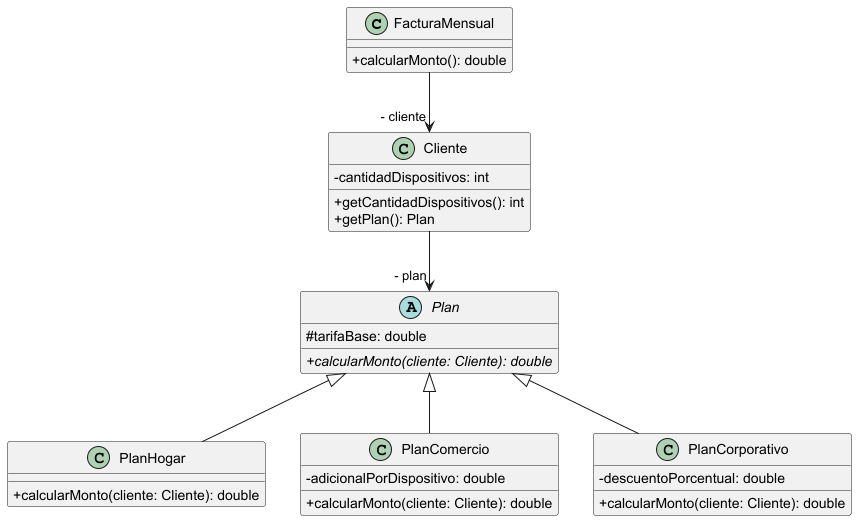

The diagram above was rendered by PlantUML. Its source (embedded in the PNG):
@startuml
skinparam classAttributeIconSize 0

class FacturaMensual {
    + calcularMonto(): double
}

class Cliente {
    - cantidadDispositivos: int
    + getCantidadDispositivos(): int
    + getPlan(): Plan
}

abstract class Plan {
    # tarifaBase: double
    + {abstract} calcularMonto(cliente: Cliente): double
}

class PlanHogar {
    + calcularMonto(cliente: Cliente): double
}

class PlanComercio {
    - adicionalPorDispositivo: double
    + calcularMonto(cliente: Cliente): double
}

class PlanCorporativo {
    - descuentoPorcentual: double
    + calcularMonto(cliente: Cliente): double
}

FacturaMensual --> "- cliente" Cliente
Cliente --> "- plan" Plan

Plan <|-- PlanHogar
Plan <|-- PlanComercio
Plan <|-- PlanCorporativo
@enduml